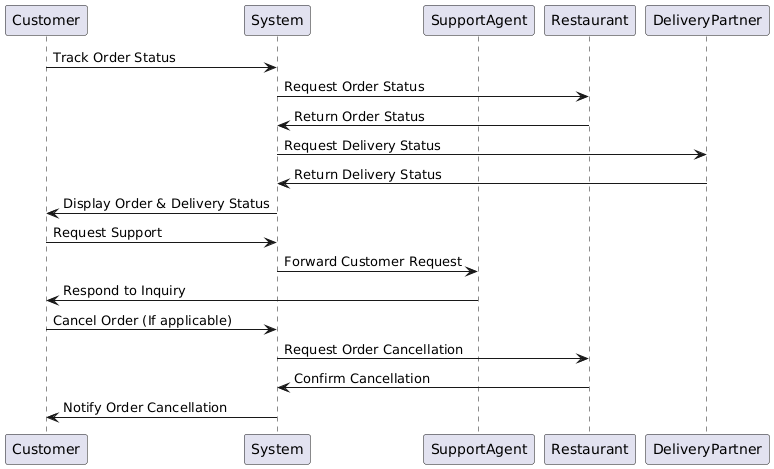

The diagram above was rendered by PlantUML. Its source (embedded in the PNG):
@startuml
participant Customer
participant System
participant SupportAgent
participant Restaurant
participant DeliveryPartner

Customer -> System: Track Order Status
System -> Restaurant: Request Order Status
Restaurant -> System: Return Order Status
System -> DeliveryPartner: Request Delivery Status
DeliveryPartner -> System: Return Delivery Status
System -> Customer: Display Order & Delivery Status

Customer -> System: Request Support
System -> SupportAgent: Forward Customer Request
SupportAgent -> Customer: Respond to Inquiry

Customer -> System: Cancel Order (If applicable)
System -> Restaurant: Request Order Cancellation
Restaurant -> System: Confirm Cancellation
System -> Customer: Notify Order Cancellation
@enduml